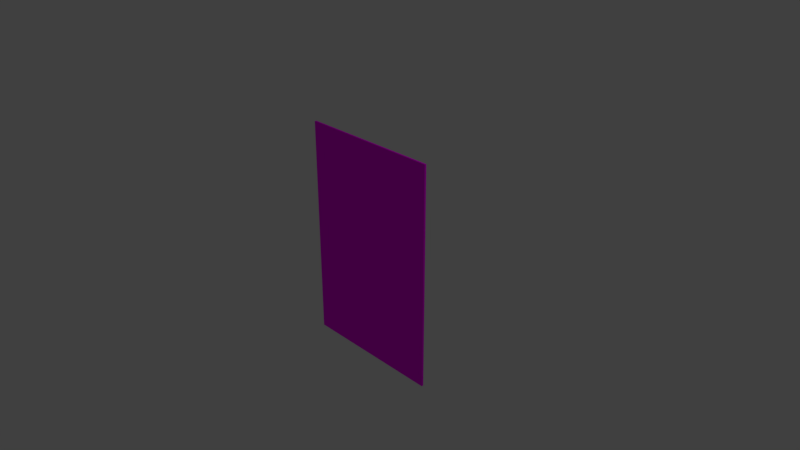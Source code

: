 # Source: sirius.blend  (saved by Blender 2.79.0; exported with 4.5.12 LTS)
import bpy
from mathutils import Matrix  # noqa: F401  (used for matrix-valued properties, if any)

bpy.ops.wm.read_factory_settings(use_empty=True)
scene = bpy.context.scene
scene.name = 'Scene'

# ---- collections
col_collection_1 = bpy.data.collections.new('Collection 1'); scene.collection.children.link(col_collection_1)

# ---- images (referenced by path relative to the original .blend; pixels are not part of the script)
import os
ASSET_DIR = os.environ.get("B2B_ASSET_DIR", "")  # directory of the original .blend (textures are referenced by path, not embedded)
HERE = os.path.dirname(os.path.abspath(__file__))  # packed textures are extracted next to this script under _unpacked/

def load_image(name, relpath, width, height, colorspace="sRGB"):
    """Load a texture the original file referenced (path relative to the .blend, or extracted next to this script)."""
    p = next((c for c in (os.path.join(HERE, relpath), os.path.join(ASSET_DIR, relpath)) if relpath and os.path.exists(c)), "")
    if p:
        img = bpy.data.images.load(p, check_existing=True)
        img.name = name
    else:  # same state as the original file: an image datablock whose file is absent (Cycles renders it pink)
        img = bpy.data.images.new(name, width, height)
        img.source = "FILE"
        img.filepath = "//" + (relpath or name)
    img.colorspace_settings.name = colorspace
    return img
img_sirius_jpg = load_image('sirius.jpg', 'sirius.jpg', 1024, 1024, 'sRGB')

# ---- materials (node trees are filled in below, after node groups)
mat_material = bpy.data.materials.new('Material')
mat_material.alpha_threshold = 0.0
mat_material.roughness = 0.5
mat_material.line_color = (0.0, 0.0, 0.0, 1.0)

# ---- material node trees
mat_material.use_nodes = True; mat_material.node_tree.nodes.clear()
_N = mat_material.node_tree.nodes; _L = mat_material.node_tree.links
n0 = _N.new('ShaderNodeOutputMaterial'); n0.name = 'Material Output'; n0.location = (300, 300)
n1 = _N.new('ShaderNodeBsdfDiffuse'); n1.name = 'Diffuse BSDF'; n1.location = (10, 300)
n2 = _N.new('ShaderNodeTexImage'); n2.name = 'Image Texture'; n2.location = (-168, 400)
n2.width = 140
n2.image = img_sirius_jpg
_L.new(n1.outputs[0], n0.inputs[0])
_L.new(n2.outputs[0], n1.inputs[0])
n0.is_active_output = True

# ---- world
world_world = bpy.data.worlds.new('World'); scene.world = world_world
world_world.color = (0.05088, 0.05088, 0.05088)
world_world.use_sun_shadow = False
world_world.sun_shadow_jitter_overblur = 0.0
world_world.cycles.sampling_method = 'MANUAL'

# ---- cameras
cam_camera = bpy.data.cameras.new('Camera')
cam_camera.clip_end = 100.0
cam_camera.lens = 35.0
cam_camera.sensor_width = 32.0
cam_camera.sensor_height = 18.0
cam_camera.ortho_scale = 7.314
cam_camera.dof.focus_distance = 0.0

# ---- lights
light_lamp = bpy.data.lights.new('Lamp', 'POINT')
light_lamp.transmission_factor = 0.0
light_lamp.cutoff_distance = 30.0
light_lamp.energy = 100.0
light_lamp.shadow_buffer_clip_start = 1.001
light_lamp.shadow_soft_size = 0.1
light_lamp.shadow_maximum_resolution = 0.006
light_lamp.use_absolute_resolution = True

# ---- meshes
me_cube = bpy.data.meshes.new('Cube')
me_cube.from_pydata([(1.0, 0.01407, -1.543), (1.0, -0.01407, -1.543), (-1.0, -0.01407, -1.543), (-1.0, 0.01407, -1.543), (1.0, 0.01407, 1.543), (1.0, -0.01407, 1.543), (-1.0, -0.01407, 1.543), (-1.0, 0.01407, 1.543)], [], [(0, 1, 2, 3), (4, 7, 6, 5), (0, 4, 5, 1), (1, 5, 6, 2), (2, 6, 7, 3), (4, 0, 3, 7)])
_uv = me_cube.uv_layers.new(name='UVMap')
_uv.uv.foreach_set('vector', [1.013, 0.007653, 1.013, 0.9923, -0.01324, 0.9923, -0.01324, 0.007653, 1.013, 0.007653, 1.013, 0.9923, -0.01324, 0.9923, -0.01324, 0.007653, 1.013, 0.007653, 1.013, 0.9923, -0.01324, 0.9923, -0.01324, 0.007653, 1.013, 0.007653, 1.013, 0.9923, -0.01324, 0.9923, -0.01324, 0.007653, 1.013, 0.007653, 1.013, 0.9923, -0.01324, 0.9923, -0.01324, 0.007653, 1.013, 0.007653, 1.013, 0.9923, -0.01324, 0.9923, -0.01324, 0.007653])
me_cube.materials.append(mat_material)
me_cube.use_remesh_preserve_volume = False
me_cube.use_remesh_preserve_attributes = False
me_cube.use_mirror_vertex_groups = False
me_cube.update()

# ---- objects
ob_cube = bpy.data.objects.new('Cube', me_cube)
ob_lamp = bpy.data.objects.new('Lamp', light_lamp)
ob_camera = bpy.data.objects.new('Camera', cam_camera)

# ---- transforms, parenting, visibility, modifiers, constraints
ob_cube.location = (0.0, 0.0, 0.0)
ob_cube.lock_rotations_4d = False
ob_cube.empty_display_type = 'ARROWS'
ob_cube.lineart.crease_threshold = 0.0
ob_lamp.location = (4.076, 1.005, 5.904)
ob_lamp.rotation_euler = (0.6503, 0.05522, 1.866)
ob_lamp.lock_rotations_4d = False
ob_lamp.empty_display_type = 'ARROWS'
ob_lamp.color = (0.0, 0.0, 0.0, 0.0)
ob_lamp.lineart.crease_threshold = 0.0
ob_camera.location = (7.481, -6.508, 5.344)
ob_camera.rotation_euler = (1.109, 0.0, 0.8149)
ob_camera.lock_rotations_4d = False
ob_camera.empty_display_type = 'ARROWS'
ob_camera.color = (0.0, 0.0, 0.0, 0.0)
ob_camera.display_type = 'WIRE'
ob_camera.lineart.crease_threshold = 0.0

# ---- collection membership
col_collection_1.objects.link(ob_cube)
col_collection_1.objects.link(ob_lamp)
col_collection_1.objects.link(ob_camera)

# ---- scene / render settings (as saved in the file)
scene.camera = ob_camera
scene.frame_start = 1; scene.frame_end = 250; scene.frame_set(1)
scene.render.engine = 'CYCLES'
scene.render.resolution_percentage = 50
scene.render.dither_intensity = 0.0
scene.cycles.use_denoising = False
scene.cycles.samples = 128
scene.cycles.sampling_pattern = 'TABULATED_SOBOL'
scene.cycles.use_adaptive_sampling = False
scene.cycles.use_light_tree = False
scene.cycles.blur_glossy = 0.0
scene.cycles.sample_clamp_indirect = 0.0
scene.view_settings.view_transform = 'Standard'
bpy.context.view_layer.update()

